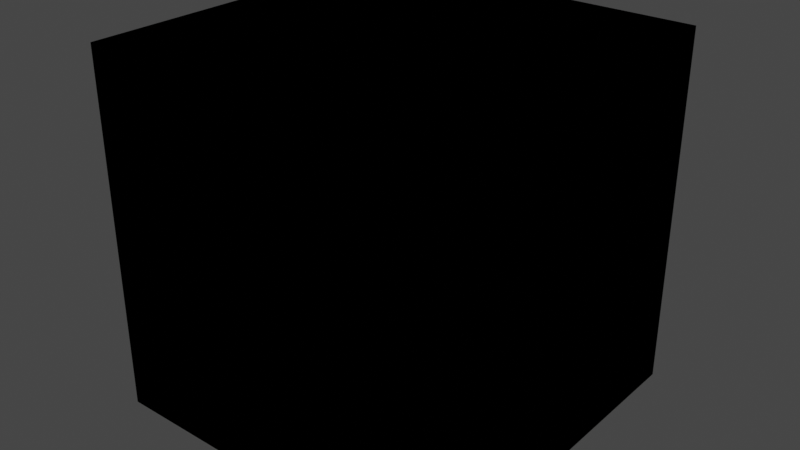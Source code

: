 # Source: VALORANT_Weapon.blend  (saved by Blender 3.5.10; exported with 4.5.12 LTS)
import bpy
from mathutils import Matrix  # noqa: F401  (used for matrix-valued properties, if any)

bpy.ops.wm.read_factory_settings(use_empty=True)
scene = bpy.context.scene
scene.name = 'Scene'

# ---- collections
col_collection = bpy.data.collections.new('Collection'); scene.collection.children.link(col_collection)

# ---- materials (node trees are filled in below, after node groups)
mat_material = bpy.data.materials.new('Material')
mat_material.alpha_threshold = 0.0
mat_material.roughness = 0.5
mat_material.line_color = (0.0, 0.0, 0.0, 1.0)

# ---- node groups
ng_tritium_3p_mat = bpy.data.node_groups.new('Tritium_3P_Mat', 'ShaderNodeTree')
_s = ng_tritium_3p_mat.interface.new_socket(name='Base Color', in_out='OUTPUT', socket_type='NodeSocketColor')
_s = ng_tritium_3p_mat.interface.new_socket(name='Emission', in_out='OUTPUT', socket_type='NodeSocketColor')
_s = ng_tritium_3p_mat.interface.new_socket(name='Fresnel Exponent', in_out='INPUT', socket_type='NodeSocketFloat')
_s.default_value = 5.0
_s = ng_tritium_3p_mat.interface.new_socket(name='Specular', in_out='INPUT', socket_type='NodeSocketFloat')
_s.default_value = 0.5
_s = ng_tritium_3p_mat.interface.new_socket(name='Metal', in_out='INPUT', socket_type='NodeSocketFloat')
_s = ng_tritium_3p_mat.interface.new_socket(name='Rough', in_out='INPUT', socket_type='NodeSocketFloat')
_s = ng_tritium_3p_mat.interface.new_socket(name='ColorB', in_out='INPUT', socket_type='NodeSocketFloat')
_s = ng_tritium_3p_mat.interface.new_socket(name='ColorA', in_out='INPUT', socket_type='NodeSocketFloat')
_N = ng_tritium_3p_mat.nodes; _L = ng_tritium_3p_mat.links
n0 = _N.new('NodeGroupInput'); n0.name = 'Group Input'; n0.location = (-447, 0)
n1 = _N.new('ShaderNodeLayerWeight'); n1.name = 'Layer Weight'; n1.location = (-272, -131)
n1.inputs[0].default_value = 0.3
n2 = _N.new('ShaderNodeValToRGB'); n2.name = 'ColorRamp'; n2.location = (-92, 30)
while len(n2.color_ramp.elements) > 1: n2.color_ramp.elements.remove(n2.color_ramp.elements[-1])
n2.color_ramp.elements[0].position = 0.2682; n2.color_ramp.elements[0].color = (1.0, 0.1337, 0.0, 1.0)
_e = n2.color_ramp.elements.new(1.0); _e.color = (1.5, 1.45, 0.1518, 1.0)
n3 = _N.new('NodeGroupOutput'); n3.name = 'Group Output'; n3.location = (244, 35)
_L.new(n1.outputs[1], n2.inputs[0])
_L.new(n2.outputs[0], n3.inputs[1])
_L.new(n2.outputs[0], n3.inputs[0])
n3.is_active_output = True
ng_1p_weapon_glass_mat = bpy.data.node_groups.new('1P_Weapon_Glass_MAT', 'ShaderNodeTree')
_s = ng_1p_weapon_glass_mat.interface.new_socket(name='Base Color', in_out='OUTPUT', socket_type='NodeSocketColor')
_s.default_value = (0.5, 0.5, 0.0, 1.0)
_s = ng_1p_weapon_glass_mat.interface.new_socket(name='Normal', in_out='OUTPUT', socket_type='NodeSocketVector')
_s = ng_1p_weapon_glass_mat.interface.new_socket(name='Transmission', in_out='OUTPUT', socket_type='NodeSocketFloat')
_s.default_value = 0.975
_s = ng_1p_weapon_glass_mat.interface.new_socket(name='IOR', in_out='OUTPUT', socket_type='NodeSocketFloat')
_s.default_value = 1.25
_s = ng_1p_weapon_glass_mat.interface.new_socket(name='Specular', in_out='OUTPUT', socket_type='NodeSocketFloat')
_s.default_value = 1.0
_s = ng_1p_weapon_glass_mat.interface.new_socket(name='Roughness', in_out='OUTPUT', socket_type='NodeSocketFloat')
_s.default_value = 0.075
_s = ng_1p_weapon_glass_mat.interface.new_socket(name='Glass Tint', in_out='INPUT', socket_type='NodeSocketColor')
_s.default_value = (1.0, 1.0, 1.0, 1.0)
_s = ng_1p_weapon_glass_mat.interface.new_socket(name='Normal Intensity', in_out='INPUT', socket_type='NodeSocketFloat')
_s.default_value = 1.0
_s.min_value = 0.0
_s.max_value = 1.0
_s = ng_1p_weapon_glass_mat.interface.new_socket(name='Normal', in_out='INPUT', socket_type='NodeSocketColor')
_s.default_value = (0.5029, 0.5029, 1.0, 1.0)
_N = ng_1p_weapon_glass_mat.nodes; _L = ng_1p_weapon_glass_mat.links
n0 = _N.new('ShaderNodeRGBCurve'); n0.name = 'RGB Curves'; n0.location = (-415, -189)
_c = n0.mapping.curves[1]
while len(_c.points) > 2: _c.points.remove(_c.points[-1])
_c.points[0].location = (0.0, 1.0); _c.points[0].handle_type = 'AUTO'
_c.points[1].location = (1.0, 0.0); _c.points[1].handle_type = 'VECTOR'
n0.mapping.update()
n1 = _N.new('NodeGroupInput'); n1.name = 'Group Input'; n1.location = (-730, -17)
n2 = _N.new('ShaderNodeNormalMap'); n2.name = 'Normal Map'; n2.location = (-140, -88)
n2.width = 141
n3 = _N.new('NodeGroupOutput'); n3.name = 'Group Output'; n3.location = (100, -29)
n3.inputs[2].default_value = 0.975
n3.inputs[3].default_value = 1.25
n3.inputs[4].default_value = 1.0
n3.inputs[5].default_value = 0.075
_L.new(n0.outputs[0], n2.inputs[1])
_L.new(n1.outputs[1], n2.inputs[0])
_L.new(n1.outputs[2], n0.inputs[1])
_L.new(n2.outputs[0], n3.inputs[1])
_L.new(n1.outputs[0], n3.inputs[0])
n3.is_active_output = True
ng_1p_weapon_mat_base_v5 = bpy.data.node_groups.new('1P_Weapon_Mat_Base_V5', 'ShaderNodeTree')
_s = ng_1p_weapon_mat_base_v5.interface.new_socket(name='Base Color', in_out='OUTPUT', socket_type='NodeSocketColor')
_s = ng_1p_weapon_mat_base_v5.interface.new_socket(name='Metallic', in_out='OUTPUT', socket_type='NodeSocketFloat')
_s = ng_1p_weapon_mat_base_v5.interface.new_socket(name='Specular', in_out='OUTPUT', socket_type='NodeSocketFloat')
_s = ng_1p_weapon_mat_base_v5.interface.new_socket(name='Roughness', in_out='OUTPUT', socket_type='NodeSocketFloat')
_s = ng_1p_weapon_mat_base_v5.interface.new_socket(name='Emission', in_out='OUTPUT', socket_type='NodeSocketColor')
_s = ng_1p_weapon_mat_base_v5.interface.new_socket(name='Emission Strength', in_out='OUTPUT', socket_type='NodeSocketFloat')
_s = ng_1p_weapon_mat_base_v5.interface.new_socket(name='Normal', in_out='OUTPUT', socket_type='NodeSocketVector')
_s = ng_1p_weapon_mat_base_v5.interface.new_socket(name='Falloff Gradient', in_out='INPUT', socket_type='NodeSocketColor')
_s = ng_1p_weapon_mat_base_v5.interface.new_socket(name='Albedo', in_out='INPUT', socket_type='NodeSocketColor')
_s.default_value = (1.0, 1.0, 1.0, 1.0)
_s = ng_1p_weapon_mat_base_v5.interface.new_socket(name='AEM', in_out='INPUT', socket_type='NodeSocketColor')
_s.default_value = (1.0, 0.0, 0.0, 1.0)
_s = ng_1p_weapon_mat_base_v5.interface.new_socket(name='AO Strength', in_out='INPUT', socket_type='NodeSocketFloat')
_s.default_value = 1.0
_s.min_value = 0.0
_s.max_value = 2.0
_s = ng_1p_weapon_mat_base_v5.interface.new_socket(name='MRS', in_out='INPUT', socket_type='NodeSocketColor')
_s.default_value = (0.7, 0.11, 0.5, 1.0)
_s = ng_1p_weapon_mat_base_v5.interface.new_socket(name='Normal', in_out='INPUT', socket_type='NodeSocketColor')
_s.default_value = (0.5, 0.5, 1.0, 1.0)
_s = ng_1p_weapon_mat_base_v5.interface.new_socket(name='Normal Strength', in_out='INPUT', socket_type='NodeSocketFloat')
_s.default_value = 1.0
_s.min_value = 0.0
_s.max_value = 2.0
_s = ng_1p_weapon_mat_base_v5.interface.new_socket(name='Emissive Color', in_out='INPUT', socket_type='NodeSocketColor')
_s = ng_1p_weapon_mat_base_v5.interface.new_socket(name='Emissive Intensity', in_out='INPUT', socket_type='NodeSocketFloat')
_s.min_value = 0.0
_N = ng_1p_weapon_mat_base_v5.nodes; _L = ng_1p_weapon_mat_base_v5.links
n0 = _N.new('NodeReroute'); n0.name = 'Reroute.002'; n0.location = (-482, 5)
n0.width = 16
n0.socket_idname = 'NodeSocketFloat'
n0.inputs[0].default_value = 0.0
n1 = _N.new('NodeReroute'); n1.name = 'Reroute.021'; n1.location = (1400, 0)
n1.width = 16
n1.socket_idname = 'NodeSocketFloat'
n2 = _N.new('NodeReroute'); n2.name = 'Reroute.014'; n2.location = (200, -740)
n2.width = 16
n2.socket_idname = 'NodeSocketFloat'
n3 = _N.new('NodeReroute'); n3.name = 'Reroute.001'; n3.location = (1580, -694)
n3.width = 16
n3.socket_idname = 'NodeSocketVector'
n4 = _N.new('NodeReroute'); n4.name = 'Reroute.034'; n4.location = (1580, -282)
n4.width = 16
n4.socket_idname = 'NodeSocketFloat'
n5 = _N.new('NodeReroute'); n5.name = 'Reroute.035'; n5.location = (1520, -240)
n5.width = 16
n5.socket_idname = 'NodeSocketFloat'
n6 = _N.new('NodeReroute'); n6.name = 'Reroute.031'; n6.location = (1460, -220)
n6.width = 16
n6.socket_idname = 'NodeSocketFloat'
n7 = _N.new('NodeReroute'); n7.name = 'Reroute.028'; n7.location = (1320, -740)
n7.width = 16
n7.socket_idname = 'NodeSocketFloat'
n8 = _N.new('NodeReroute'); n8.name = 'Reroute.030'; n8.location = (1460, -395)
n8.width = 16
n8.socket_idname = 'NodeSocketFloat'
n9 = _N.new('NodeReroute'); n9.name = 'Reroute.033'; n9.location = (1520, -436)
n9.width = 16
n9.socket_idname = 'NodeSocketFloat'
n10 = _N.new('NodeReroute'); n10.name = 'Reroute.020'; n10.location = (1400, -316)
n10.width = 16
n10.socket_idname = 'NodeSocketFloat'
n11 = _N.new('ShaderNodeSeparateColor'); n11.name = 'Separate RGB.001'; n11.location = (760, -360)
n12 = _N.new('NodeReroute'); n12.name = 'Reroute.018'; n12.location = (960, -275)
n12.width = 16
n12.socket_idname = 'NodeSocketFloat'
n13 = _N.new('NodeReroute'); n13.name = 'Reroute.019'; n13.location = (960, -257)
n13.width = 16
n13.socket_idname = 'NodeSocketFloat'
n14 = _N.new('NodeReroute'); n14.name = 'Reroute.032'; n14.location = (1580, -416)
n14.width = 16
n14.socket_idname = 'NodeSocketFloat'
n15 = _N.new('NodeReroute'); n15.name = 'Reroute.027'; n15.location = (694, -1061)
n15.width = 16
n16 = _N.new('ShaderNodeSeparateColor'); n16.name = 'Separate RGB'; n16.location = (760, -240)
n17 = _N.new('NodeReroute'); n17.name = 'Reroute.012'; n17.location = (261, -674)
n17.width = 16
n18 = _N.new('ShaderNodeMix'); n18.name = 'Mix.001'; n18.location = (1111, -477)
n18.data_type = 'RGBA'
n18.blend_type = 'MULTIPLY'
n18.clamp_factor = False
n18.inputs[0].default_value = 1.0
n19 = _N.new('NodeReroute'); n19.name = 'Reroute'; n19.location = (1580, -569)
n19.width = 16
n19.socket_idname = 'NodeSocketVector'
n20 = _N.new('NodeReroute'); n20.name = 'Reroute.011'; n20.location = (262, -353)
n20.width = 16
n21 = _N.new('NodeReroute'); n21.name = 'Reroute.008'; n21.location = (368, -427)
n21.width = 16
n22 = _N.new('ShaderNodeGamma'); n22.name = 'Gamma.001'; n22.location = (488, -267)
n22.inputs[1].default_value = 0.45
n23 = _N.new('NodeReroute'); n23.name = 'Reroute.025'; n23.location = (688, -489)
n23.width = 16
n24 = _N.new('NodeReroute'); n24.name = 'Reroute.024'; n24.location = (688, -402)
n24.width = 16
n25 = _N.new('NodeReroute'); n25.name = 'Reroute.005'; n25.location = (688, -302)
n25.width = 16
n26 = _N.new('NodeReroute'); n26.name = 'Reroute.004'; n26.location = (428, -327)
n26.width = 16
n27 = _N.new('NodeReroute'); n27.name = 'Reroute.015'; n27.location = (689, -372)
n27.width = 16
n28 = _N.new('NodeReroute'); n28.name = 'Reroute.013'; n28.location = (197, -375)
n28.width = 16
n28.socket_idname = 'NodeSocketFloat'
n28.inputs[0].default_value = 0.0
n29 = _N.new('NodeReroute'); n29.name = 'Reroute.009'; n29.location = (307, -312)
n29.width = 16
n30 = _N.new('NodeReroute'); n30.name = 'Reroute.007'; n30.location = (367, -284)
n30.width = 16
n31 = _N.new('NodeReroute'); n31.name = 'Reroute.003'; n31.location = (427, -242)
n31.width = 16
n32 = _N.new('ShaderNodeGamma'); n32.name = 'Gamma.002'; n32.location = (490, -373)
n32.inputs[1].default_value = 0.45
n33 = _N.new('NodeReroute'); n33.name = 'Reroute.026'; n33.location = (691, -535)
n33.width = 16
n34 = _N.new('NodeReroute'); n34.name = 'Reroute.010'; n34.location = (308, -527)
n34.width = 16
n35 = _N.new('ShaderNodeNormalMap'); n35.name = 'Normal Map'; n35.location = (1377, -663)
n35.width = 141
n36 = _N.new('ShaderNodeRGBCurve'); n36.name = 'RGB Curves'; n36.location = (963, -761)
_c = n36.mapping.curves[1]
while len(_c.points) > 2: _c.points.remove(_c.points[-1])
_c.points[0].location = (0.0, 1.0); _c.points[0].handle_type = 'AUTO'
_c.points[1].location = (1.0, 0.0); _c.points[1].handle_type = 'VECTOR'
n36.mapping.update()
n37 = _N.new('ShaderNodeMix'); n37.name = 'Mix'; n37.location = (1098, -53)
n37.data_type = 'RGBA'
n37.blend_type = 'MULTIPLY'
n38 = _N.new('NodeGroupOutput'); n38.name = 'Group Output'; n38.location = (1692, -67)
n38.inputs[5].default_value = 0.0
n39 = _N.new('NodeReroute'); n39.name = 'Reroute.029'; n39.location = (1319, -525)
n39.width = 16
n39.socket_idname = 'NodeSocketFloat'
n40 = _N.new('NodeGroupInput'); n40.name = 'Group Input'; n40.location = (3, -165)
n40.width = 132
_L.new(n16.outputs[0], n12.inputs[0])
_L.new(n40.outputs[1], n37.inputs[6])
_L.new(n16.outputs[2], n10.inputs[0])
_L.new(n22.outputs[0], n25.inputs[0])
_L.new(n40.outputs[2], n31.inputs[0])
_L.new(n31.outputs[0], n26.inputs[0])
_L.new(n26.outputs[0], n22.inputs[0])
_L.new(n30.outputs[0], n21.inputs[0])
_L.new(n40.outputs[4], n30.inputs[0])
_L.new(n29.outputs[0], n34.inputs[0])
_L.new(n40.outputs[5], n29.inputs[0])
_L.new(n21.outputs[0], n32.inputs[0])
_L.new(n35.outputs[0], n3.inputs[0])
_L.new(n3.outputs[0], n19.inputs[0])
_L.new(n40.outputs[7], n20.inputs[0])
_L.new(n20.outputs[0], n17.inputs[0])
_L.new(n28.outputs[0], n2.inputs[0])
_L.new(n25.outputs[0], n27.inputs[0])
_L.new(n27.outputs[0], n16.inputs[0])
_L.new(n12.outputs[0], n13.inputs[0])
_L.new(n13.outputs[0], n37.inputs[7])
_L.new(n10.outputs[0], n1.inputs[0])
_L.new(n32.outputs[0], n24.inputs[0])
_L.new(n23.outputs[0], n11.inputs[0])
_L.new(n24.outputs[0], n23.inputs[0])
_L.new(n33.outputs[0], n15.inputs[0])
_L.new(n2.outputs[0], n7.inputs[0])
_L.new(n7.outputs[0], n39.inputs[0])
_L.new(n11.outputs[0], n8.inputs[0])
_L.new(n8.outputs[0], n6.inputs[0])
_L.new(n11.outputs[1], n14.inputs[0])
_L.new(n11.outputs[2], n9.inputs[0])
_L.new(n14.outputs[0], n4.inputs[0])
_L.new(n9.outputs[0], n5.inputs[0])
_L.new(n36.outputs[0], n35.inputs[1])
_L.new(n15.outputs[0], n36.inputs[1])
_L.new(n40.outputs[6], n35.inputs[0])
_L.new(n40.outputs[3], n37.inputs[0])
_L.new(n16.outputs[1], n18.inputs[6])
_L.new(n17.outputs[0], n18.inputs[7])
_L.new(n34.outputs[0], n33.inputs[0])
_L.new(n37.outputs[2], n38.inputs[0])
_L.new(n6.outputs[0], n38.inputs[1])
_L.new(n5.outputs[0], n38.inputs[2])
_L.new(n4.outputs[0], n38.inputs[3])
_L.new(n18.outputs[2], n38.inputs[4])
_L.new(n19.outputs[0], n38.inputs[6])
n38.is_active_output = True

# ---- material node trees
mat_material.use_nodes = True; mat_material.node_tree.nodes.clear()
_N = mat_material.node_tree.nodes; _L = mat_material.node_tree.links
n0 = _N.new('ShaderNodeOutputMaterial'); n0.name = 'Material Output'; n0.location = (300, 300)
n1 = _N.new('ShaderNodeBsdfPrincipled'); n1.name = 'Principled BSDF'; n1.location = (-766, 263)
n1.distribution = 'GGX'
n1.subsurface_method = 'RANDOM_WALK_SKIN'
n1.inputs[3].default_value = 1.45
n1.inputs[27].default_value = (0.0, 0.0, 0.0, 1.0)
n1.inputs[28].default_value = 1.0
n2 = _N.new('ShaderNodeGroup'); n2.name = 'Group'; n2.location = (-131, 245)
n2.node_tree = ng_tritium_3p_mat
n2.inputs[0].default_value = 5.0
n2.inputs[1].default_value = 0.5
n2.inputs[2].default_value = 0.0
n2.inputs[3].default_value = 0.0
n2.inputs[4].default_value = 0.0
n2.inputs[5].default_value = 0.0
n3 = _N.new('ShaderNodeGroup'); n3.name = 'Group.001'; n3.location = (-338, 250)
n3.label = '1P_Weapon_Glass_MAT'
n3.node_tree = ng_1p_weapon_glass_mat
n3.inputs[0].default_value = (1.0, 1.0, 1.0, 1.0)
n3.inputs[1].default_value = 0.0
n3.inputs[2].default_value = (0.5029, 0.5029, 1.0, 1.0)
n4 = _N.new('ShaderNodeGroup'); n4.name = 'Group.002'; n4.location = (75, 257)
n4.node_tree = ng_1p_weapon_mat_base_v5
n4.inputs[0].default_value = (0.0, 0.0, 0.0, 1.0)
n4.inputs[1].default_value = (1.0, 1.0, 1.0, 1.0)
n4.inputs[2].default_value = (1.0, 0.0, 0.0, 1.0)
n4.inputs[3].default_value = 1.0
n4.inputs[4].default_value = (0.7, 0.11, 0.5, 1.0)
n4.inputs[5].default_value = (0.5029, 0.5029, 1.0, 1.0)
n4.inputs[6].default_value = 1.0
n4.inputs[7].default_value = (0.0, 0.0, 0.0, 1.0)
n4.inputs[8].default_value = 0.0
n0.is_active_output = True

# ---- world
world_world = bpy.data.worlds.new('World'); scene.world = world_world
world_world.use_nodes = True; world_world.node_tree.nodes.clear()
_N = world_world.node_tree.nodes; _L = world_world.node_tree.links
n0 = _N.new('ShaderNodeOutputWorld'); n0.name = 'World Output'; n0.location = (300, 300)
n1 = _N.new('ShaderNodeBackground'); n1.name = 'Background'; n1.location = (10, 300)
n1.inputs[0].default_value = (0.05088, 0.05088, 0.05088, 1.0)
_L.new(n1.outputs[0], n0.inputs[0])
n0.is_active_output = True
world_world.color = (0.05088, 0.05088, 0.05088)
world_world.use_sun_shadow = False
world_world.sun_shadow_jitter_overblur = 0.0

# ---- meshes
me_cube = bpy.data.meshes.new('Cube')
me_cube.from_pydata([(1.0, 1.0, 1.0), (1.0, 1.0, -1.0), (1.0, -1.0, 1.0), (1.0, -1.0, -1.0), (-1.0, 1.0, 1.0), (-1.0, 1.0, -1.0), (-1.0, -1.0, 1.0), (-1.0, -1.0, -1.0)], [], [(0, 4, 6, 2), (3, 2, 6, 7), (7, 6, 4, 5), (5, 1, 3, 7), (1, 0, 2, 3), (5, 4, 0, 1)])
_uv = me_cube.uv_layers.new(name='UVMap')
_uv.uv.foreach_set('vector', [0.625, 0.5, 0.875, 0.5, 0.875, 0.75, 0.625, 0.75, 0.375, 0.75, 0.625, 0.75, 0.625, 1.0, 0.375, 1.0, 0.375, 0.0, 0.625, 0.0, 0.625, 0.25, 0.375, 0.25, 0.125, 0.5, 0.375, 0.5, 0.375, 0.75, 0.125, 0.75, 0.375, 0.5, 0.625, 0.5, 0.625, 0.75, 0.375, 0.75, 0.375, 0.25, 0.625, 0.25, 0.625, 0.5, 0.375, 0.5])
me_cube.materials.append(mat_material)
me_cube.use_mirror_vertex_groups = False
me_cube.update()

# ---- objects
ob_cube = bpy.data.objects.new('Cube', me_cube)

# ---- transforms, parenting, visibility, modifiers, constraints
ob_cube.location = (0.0, 0.0, 0.0)
ob_cube.lock_rotations_4d = False
ob_cube.empty_display_type = 'ARROWS'
ob_cube.lineart.crease_threshold = 0.0

# ---- collection membership
col_collection.objects.link(ob_cube)

# ---- scene / render settings (as saved in the file)
scene.frame_start = 1; scene.frame_end = 250; scene.frame_set(1)
scene.render.engine = 'CYCLES'
scene.cycles.sampling_pattern = 'TABULATED_SOBOL'
scene.cycles.use_light_tree = False
scene.view_settings.view_transform = 'Filmic'
bpy.context.view_layer.update()

# ---- added for rendering (the .blend has no active camera and no usable light): camera, sun
cam_auto = bpy.data.cameras.new('AutoCamera')
cam_auto.lens = 50.0
cam_auto.sensor_width = 36.0
cam_auto.clip_end = 1000.0
ob_auto_camera = bpy.data.objects.new('AutoCamera', cam_auto)
scene.collection.objects.link(ob_auto_camera)
ob_auto_camera.location = (3.20507, -3.84609, 2.56406)
ob_auto_camera.rotation_euler = (1.09748, -7.21219e-08, 0.694738)
scene.camera = ob_auto_camera
light_auto_sun = bpy.data.lights.new('AutoSun', 'SUN')
light_auto_sun.energy = 3.0
light_auto_sun.angle = 0.0523599
ob_auto_sun = bpy.data.objects.new('AutoSun', light_auto_sun)
scene.collection.objects.link(ob_auto_sun)
ob_auto_sun.rotation_euler = (0.872665, 0.174533, 0.523599)
bpy.context.view_layer.update()
